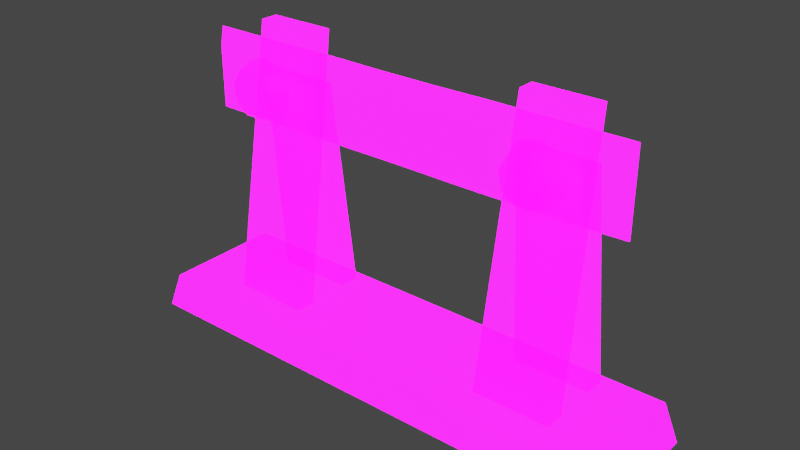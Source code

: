 # Source: MediumObstucle_Frac.blend  (saved by Blender 3.2.14; exported with 4.5.12 LTS)
import bpy
from mathutils import Matrix  # noqa: F401  (used for matrix-valued properties, if any)

bpy.ops.wm.read_factory_settings(use_empty=True)
scene = bpy.context.scene
scene.name = 'Scene'

# ---- collections
col_collection = bpy.data.collections.new('Collection'); scene.collection.children.link(col_collection)

# ---- images (referenced by path relative to the original .blend; pixels are not part of the script)
import os
ASSET_DIR = os.environ.get("B2B_ASSET_DIR", "")  # directory of the original .blend (textures are referenced by path, not embedded)
HERE = os.path.dirname(os.path.abspath(__file__))  # packed textures are extracted next to this script under _unpacked/

def load_image(name, relpath, width, height, colorspace="sRGB"):
    """Load a texture the original file referenced (path relative to the .blend, or extracted next to this script)."""
    p = next((c for c in (os.path.join(HERE, relpath), os.path.join(ASSET_DIR, relpath)) if relpath and os.path.exists(c)), "")
    if p:
        img = bpy.data.images.load(p, check_existing=True)
        img.name = name
    else:  # same state as the original file: an image datablock whose file is absent (Cycles renders it pink)
        img = bpy.data.images.new(name, width, height)
        img.source = "FILE"
        img.filepath = "//" + (relpath or name)
    img.colorspace_settings.name = colorspace
    return img
img_imphenziapalette01_256_gradientx4_png = load_image('ImphenziaPalette01-256-GradientX4.png', 'ImphenziaPalette01-256-GradientX4.png', 1024, 1024, 'sRGB')
img_imphenziapalette02_emission_png = load_image('ImphenziaPalette02-Emission.png', 'ImphenziaPalette02-Emission.png', 1024, 1024, 'sRGB')
img_imphenziapalette02_opacity_png = load_image('ImphenziaPalette02-Opacity.png', 'ImphenziaPalette02-Opacity.png', 1024, 1024, 'sRGB')

# ---- materials (node trees are filled in below, after node groups)
mat_gradient = bpy.data.materials.new('Gradient')
mat_gradient.alpha_threshold = 0.6481
mat_gradient.use_backface_culling = True
mat_gradient.use_raytrace_refraction = True
mat_gradient.use_screen_refraction = True
mat_gradient.use_sss_translucency = True
mat_gradient.thickness_mode = 'SLAB'
mat_gradient.use_thickness_from_shadow = True

# ---- node groups
ng_auto_smooth = bpy.data.node_groups.new('Auto Smooth', 'GeometryNodeTree')
_s = ng_auto_smooth.interface.new_socket(name='Geometry', in_out='OUTPUT', socket_type='NodeSocketGeometry')
_s = ng_auto_smooth.interface.new_socket(name='Geometry', in_out='INPUT', socket_type='NodeSocketGeometry')
_s = ng_auto_smooth.interface.new_socket(name='Angle', in_out='INPUT', socket_type='NodeSocketFloat')
_s.subtype = 'ANGLE'
_s.min_value = 0.0
_s.max_value = 3.142
ng_auto_smooth.is_modifier = True
_N = ng_auto_smooth.nodes; _L = ng_auto_smooth.links
n0 = _N.new('NodeGroupOutput'); n0.name = 'Group Output'; n0.location = (480, -100)
n1 = _N.new('NodeGroupInput'); n1.name = 'Group Input'; n1.location = (-420, -300)
n2 = _N.new('NodeGroupInput'); n2.name = 'Group Input.001'; n2.location = (-60, -100)
n3 = _N.new('GeometryNodeSetShadeSmooth'); n3.name = 'Set Shade Smooth'; n3.location = (120, -100)
n3.domain = 'EDGE'
n4 = _N.new('GeometryNodeSetShadeSmooth'); n4.name = 'Set Shade Smooth.001'; n4.location = (300, -100)
n5 = _N.new('GeometryNodeInputMeshEdgeAngle'); n5.name = 'Edge Angle'; n5.location = (-420, -220)
n6 = _N.new('GeometryNodeInputEdgeSmooth'); n6.name = 'Is Edge Smooth'; n6.location = (-60, -160)
n7 = _N.new('GeometryNodeInputShadeSmooth'); n7.name = 'Is Face Smooth'; n7.location = (-240, -340)
n8 = _N.new('FunctionNodeBooleanMath'); n8.name = 'Boolean Math'; n8.location = (-60, -220)
n9 = _N.new('FunctionNodeCompare'); n9.name = 'Compare'; n9.location = (-240, -180)
n9.operation = 'LESS_EQUAL'
_L.new(n5.outputs[0], n9.inputs[0])
_L.new(n4.outputs[0], n0.inputs[0])
_L.new(n1.outputs[1], n9.inputs[1])
_L.new(n9.outputs[0], n8.inputs[0])
_L.new(n7.outputs[0], n8.inputs[1])
_L.new(n2.outputs[0], n3.inputs[0])
_L.new(n6.outputs[0], n3.inputs[1])
_L.new(n3.outputs[0], n4.inputs[0])
_L.new(n8.outputs[0], n3.inputs[2])
n0.is_active_output = True

# ---- material node trees
mat_gradient.use_nodes = True; mat_gradient.node_tree.nodes.clear()
_N = mat_gradient.node_tree.nodes; _L = mat_gradient.node_tree.links
n0 = _N.new('ShaderNodeOutputMaterial'); n0.name = 'Material Output'; n0.location = (300, 300)
n1 = _N.new('ShaderNodeBsdfPrincipled'); n1.name = 'Principled BSDF'; n1.location = (10, 300)
n1.distribution = 'GGX'
n1.subsurface_method = 'BURLEY'
n1.inputs[3].default_value = 1.45
n1.inputs[28].default_value = 10.0
n2 = _N.new('ShaderNodeTexImage'); n2.name = 'Image Texture'; n2.location = (-460, 320)
n2.image = img_imphenziapalette01_256_gradientx4_png
n3 = _N.new('ShaderNodeTexImage'); n3.name = 'Image Texture.001'; n3.location = (-500, 0)
n3.image = img_imphenziapalette02_emission_png
n4 = _N.new('ShaderNodeTexImage'); n4.name = 'Image Texture.002'; n4.location = (-480, -300)
n4.image = img_imphenziapalette02_opacity_png
n5 = _N.new('ShaderNodeValue'); n5.name = 'Value'; n5.location = (300, 140)
n5.outputs[0].default_value = 0.0
_L.new(n1.outputs[0], n0.inputs[0])
_L.new(n2.outputs[0], n1.inputs[0])
_L.new(n3.outputs[0], n1.inputs[27])
_L.new(n4.outputs[0], n1.inputs[4])
_L.new(n5.outputs[0], n0.inputs[3])
n0.is_active_output = True

# ---- world
world_world = bpy.data.worlds.new('World'); scene.world = world_world
world_world.use_nodes = True; world_world.node_tree.nodes.clear()
_N = world_world.node_tree.nodes; _L = world_world.node_tree.links
n0 = _N.new('ShaderNodeOutputWorld'); n0.name = 'World Output'; n0.location = (300, 300)
n1 = _N.new('ShaderNodeBackground'); n1.name = 'Background'; n1.location = (10, 300)
n1.inputs[0].default_value = (0.05088, 0.05088, 0.05088, 1.0)
_L.new(n1.outputs[0], n0.inputs[0])
n0.is_active_output = True
world_world.color = (0.05088, 0.05088, 0.05088)
world_world.use_sun_shadow = False
world_world.sun_shadow_jitter_overblur = 0.0

# ---- meshes
me_cube = bpy.data.meshes.new('Cube')
me_cube.from_pydata([(3.559, -0.8816, 0.0), (3.559, 0.8816, 0.0), (3.37, 0.8347, 0.5202), (3.37, -0.8347, 0.5202), (-3.559, -0.8816, 0.0), (-3.559, 0.8816, 0.0), (-3.37, 0.8347, 0.5202), (-3.37, -0.8347, 0.5202), (0.0, 0.8816, 0.0), (0.0, -0.8816, 0.0), (0.0, 0.8347, 0.5202), (0.0, -0.8347, 0.5202)], [], [(8, 1, 0, 9), (10, 11, 3, 2), (1, 2, 3, 0), (8, 10, 2, 1), (9, 0, 3, 11), (8, 9, 4, 5), (10, 6, 7, 11), (5, 4, 7, 6), (8, 5, 6, 10), (9, 11, 7, 4)])
me_cube.polygons.foreach_set('use_smooth', [True] * 10)
_uv = me_cube.uv_layers.new(name='UVMap')
_uv.uv.foreach_set('vector', [0.2052, 0.5114, 0.2296, 0.5114, 0.2296, 0.5114, 0.2052, 0.5114, 0.2052, 0.5253, 0.2052, 0.5253, 0.2283, 0.5253, 0.2283, 0.5253, 0.2296, 0.5114, 0.2283, 0.5253, 0.2283, 0.5253, 0.2296, 0.5114, 0.2052, 0.5114, 0.2052, 0.5253, 0.2283, 0.5253, 0.2296, 0.5114, 0.2052, 0.5114, 0.2296, 0.5114, 0.2283, 0.5253, 0.2052, 0.5253, 0.2052, 0.5114, 0.2052, 0.5114, 0.2296, 0.5114, 0.2296, 0.5114, 0.2052, 0.5253, 0.2283, 0.5253, 0.2283, 0.5253, 0.2052, 0.5253, 0.2296, 0.5114, 0.2296, 0.5114, 0.2283, 0.5253, 0.2283, 0.5253, 0.2052, 0.5114, 0.2296, 0.5114, 0.2283, 0.5253, 0.2052, 0.5253, 0.2052, 0.5114, 0.2052, 0.5253, 0.2283, 0.5253, 0.2296, 0.5114])
me_cube.materials.append(mat_gradient)
me_cube.use_remesh_fix_poles = True
me_cube.use_remesh_preserve_attributes = False
me_cube.use_mirror_vertex_groups = False
me_cube.update()
me_cube_001 = bpy.data.meshes.new('Cube.001')
me_cube_001.from_pydata([(1.523, 0.4352, 4.188), (1.523, 0.1945, 4.188), (2.465, 0.4352, 4.188), (1.456, -0.1083, 0.4718), (1.456, -0.3833, 0.4718), (2.532, -0.1083, 0.4718), (2.532, -0.3833, 0.4718), (2.465, 0.1945, 4.188)], [], [(1, 0, 3, 4), (1, 7, 2, 0), (5, 3, 0, 2), (6, 4, 3, 5), (7, 6, 5, 2), (6, 7, 1, 4)])
me_cube_001.polygons.foreach_set('use_smooth', [True] * 6)
_uv = me_cube_001.uv_layers.new(name='UVMap')
_uv.uv.foreach_set('vector', [0.4022, 0.7409, 0.4022, 0.7409, 0.4009, 0.7294, 0.4009, 0.7294, 0.4022, 0.7409, 0.4205, 0.7409, 0.4205, 0.7409, 0.4022, 0.7409, 0.4218, 0.7294, 0.4009, 0.7294, 0.4022, 0.7409, 0.4205, 0.7409, 0.4218, 0.7294, 0.4009, 0.7294, 0.4009, 0.7294, 0.4218, 0.7294, 0.4205, 0.7409, 0.4218, 0.7294, 0.4218, 0.7294, 0.4205, 0.7409, 0.4218, 0.7294, 0.4205, 0.7409, 0.4022, 0.7409, 0.4009, 0.7294])
me_cube_001.materials.append(mat_gradient)
me_cube_001.use_remesh_fix_poles = True
me_cube_001.use_remesh_preserve_attributes = False
me_cube_001.use_mirror_vertex_groups = False
me_cube_001.update()
me_cube_002 = bpy.data.meshes.new('Cube.002')
me_cube_002.from_pydata([(3.085, 0.05912, 2.883), (2.823, -0.215, 3.028), (3.085, 0.05912, 4.011), (2.535, 0.06518, 2.887), (1.927, 0.08181, 2.894), (2.535, 0.06518, 4.007), (2.322, -0.2208, 3.031), (1.775, -0.2371, 3.034), (2.322, -0.2208, 3.862), (2.823, -0.215, 3.865), (1.775, -0.2371, 3.859), (1.12, -0.2584, 3.852), (1.927, 0.08181, 3.999), (1.22, 0.1049, 3.991), (0.399, 0.1215, 3.974), (1.22, 0.1049, 2.902), (0.399, 0.1215, 2.92), (1.12, -0.2584, 3.042), (0.365, -0.2733, 3.056), (0.365, -0.2733, 3.837), (0.0, -0.2733, 3.056), (0.0, -0.2733, 3.837), (0.0, 0.1215, 2.92), (-0.365, -0.2733, 3.056), (-1.12, -0.2584, 3.042), (-0.365, -0.2733, 3.837), (-0.399, 0.1215, 2.92), (-1.22, 0.1049, 2.902), (-0.399, 0.1215, 3.974), (-1.22, 0.1049, 3.991), (0.0, 0.1215, 3.974), (-1.927, 0.08181, 3.999), (-1.12, -0.2584, 3.852), (-1.775, -0.2371, 3.859), (-2.322, -0.2208, 3.862), (-1.775, -0.2371, 3.034), (-2.322, -0.2208, 3.031), (-1.927, 0.08181, 2.894), (-2.535, 0.06518, 2.887), (-3.085, 0.05912, 2.883), (-2.535, 0.06518, 4.007), (-3.085, 0.05912, 4.011), (-2.823, -0.215, 3.865), (-2.823, -0.215, 3.028)], [], [(1, 0, 2, 9), (3, 0, 1, 6), (0, 3, 5, 2), (4, 3, 6, 7), (3, 4, 12, 5), (6, 1, 9, 8), (7, 6, 8, 10), (5, 8, 9, 2), (12, 10, 8, 5), (13, 11, 10, 12), (17, 7, 10, 11), (4, 15, 13, 12), (14, 19, 11, 13), (15, 16, 14, 13), (15, 4, 7, 17), (16, 15, 17, 18), (18, 17, 11, 19), (19, 21, 20, 18), (18, 20, 22, 16), (25, 23, 20, 21), (23, 26, 22, 20), (26, 23, 24, 27), (23, 25, 32, 24), (27, 29, 28, 26), (22, 26, 28, 30), (28, 29, 32, 25), (28, 25, 21, 30), (14, 30, 21, 19), (22, 30, 14, 16), (29, 31, 33, 32), (37, 31, 29, 27), (24, 32, 33, 35), (31, 40, 34, 33), (35, 33, 34, 36), (27, 24, 35, 37), (37, 35, 36, 38), (38, 40, 31, 37), (39, 41, 40, 38), (38, 36, 43, 39), (40, 41, 42, 34), (43, 42, 41, 39), (36, 34, 42, 43)])
me_cube_002.polygons.foreach_set('use_smooth', [True] * 42)
_uv = me_cube_002.uv_layers.new(name='UVMap')
_uv.uv.foreach_set('vector', [0.235, 0.8515, 0.235, 0.8515, 0.235, 0.8515, 0.235, 0.8515, 0.2373, 0.865, 0.241, 0.865, 0.241, 0.865, 0.2373, 0.865, 0.241, 0.865, 0.2373, 0.865, 0.2373, 0.865, 0.241, 0.865, 0.04659, 0.9876, 0.05029, 0.9876, 0.05029, 0.9876, 0.04659, 0.9876, 0.05029, 0.9876, 0.04659, 0.9876, 0.04659, 0.9876, 0.05029, 0.9876, 0.2376, 0.8549, 0.2413, 0.8549, 0.2413, 0.8549, 0.2376, 0.8549, 0.2861, 0.9594, 0.2898, 0.9594, 0.2898, 0.9594, 0.2861, 0.9594, 0.2373, 0.865, 0.2373, 0.865, 0.241, 0.865, 0.241, 0.865, 0.04659, 0.9876, 0.04659, 0.9876, 0.05029, 0.9876, 0.05029, 0.9876, 0.2299, 0.865, 0.2299, 0.865, 0.2336, 0.865, 0.2336, 0.865, 0.2302, 0.8549, 0.2339, 0.8549, 0.2339, 0.8549, 0.2302, 0.8549, 0.2336, 0.865, 0.2299, 0.865, 0.2299, 0.865, 0.2336, 0.865, 0.03919, 0.9876, 0.03919, 0.9876, 0.04289, 0.9876, 0.04289, 0.9876, 0.04289, 0.9876, 0.03919, 0.9876, 0.03919, 0.9876, 0.04289, 0.9876, 0.2299, 0.865, 0.2336, 0.865, 0.2336, 0.865, 0.2299, 0.865, 0.03919, 0.9876, 0.04289, 0.9876, 0.04289, 0.9876, 0.03919, 0.9876, 0.2787, 0.9594, 0.2824, 0.9594, 0.2824, 0.9594, 0.2787, 0.9594, 0.2265, 0.8549, 0.2265, 0.8549, 0.2265, 0.8549, 0.2265, 0.8549, 0.2262, 0.865, 0.2262, 0.865, 0.2262, 0.865, 0.2262, 0.865, 0.2265, 0.8549, 0.2265, 0.8549, 0.2265, 0.8549, 0.2265, 0.8549, 0.2262, 0.865, 0.2262, 0.865, 0.2262, 0.865, 0.2262, 0.865, 0.03919, 0.9876, 0.03919, 0.9876, 0.04289, 0.9876, 0.04289, 0.9876, 0.2787, 0.9594, 0.2787, 0.9594, 0.2824, 0.9594, 0.2824, 0.9594, 0.04289, 0.9876, 0.04289, 0.9876, 0.03919, 0.9876, 0.03919, 0.9876, 0.2262, 0.865, 0.2262, 0.865, 0.2262, 0.865, 0.2262, 0.865, 0.03919, 0.9876, 0.04289, 0.9876, 0.04289, 0.9876, 0.03919, 0.9876, 0.2262, 0.865, 0.2262, 0.865, 0.2262, 0.865, 0.2262, 0.865, 0.2262, 0.865, 0.2262, 0.865, 0.2262, 0.865, 0.2262, 0.865, 0.2262, 0.865, 0.2262, 0.865, 0.2262, 0.865, 0.2262, 0.865, 0.2299, 0.865, 0.2336, 0.865, 0.2336, 0.865, 0.2299, 0.865, 0.2336, 0.865, 0.2336, 0.865, 0.2299, 0.865, 0.2299, 0.865, 0.2302, 0.8549, 0.2302, 0.8549, 0.2339, 0.8549, 0.2339, 0.8549, 0.04659, 0.9876, 0.05029, 0.9876, 0.05029, 0.9876, 0.04659, 0.9876, 0.2861, 0.9594, 0.2861, 0.9594, 0.2898, 0.9594, 0.2898, 0.9594, 0.2299, 0.865, 0.2299, 0.865, 0.2336, 0.865, 0.2336, 0.865, 0.04659, 0.9876, 0.04659, 0.9876, 0.05029, 0.9876, 0.05029, 0.9876, 0.05029, 0.9876, 0.05029, 0.9876, 0.04659, 0.9876, 0.04659, 0.9876, 0.241, 0.865, 0.241, 0.865, 0.2373, 0.865, 0.2373, 0.865, 0.2373, 0.865, 0.2373, 0.865, 0.241, 0.865, 0.241, 0.865, 0.2373, 0.865, 0.241, 0.865, 0.241, 0.865, 0.2373, 0.865, 0.235, 0.8515, 0.235, 0.8515, 0.235, 0.8515, 0.235, 0.8515, 0.2376, 0.8549, 0.2376, 0.8549, 0.2413, 0.8549, 0.2413, 0.8549])
me_cube_002.materials.append(mat_gradient)
me_cube_002.use_remesh_fix_poles = True
me_cube_002.use_remesh_preserve_attributes = False
me_cube_002.use_mirror_vertex_groups = False
me_cube_002.update()
me_cube_003 = bpy.data.meshes.new('Cube.003')
me_cube_003.from_pydata([(2.532, 0.4949, 0.4718), (2.465, 0.1945, 3.475), (1.456, 0.4949, 0.4718), (2.532, 0.77, 0.4718), (2.465, 0.4352, 3.475), (1.456, 0.77, 0.4718), (1.523, 0.4352, 3.475), (1.523, 0.1945, 3.475)], [], [(1, 0, 3, 4), (0, 1, 7, 2), (0, 2, 5, 3), (3, 5, 6, 4), (2, 7, 6, 5), (7, 1, 4, 6)])
me_cube_003.polygons.foreach_set('use_smooth', [True] * 6)
_uv = me_cube_003.uv_layers.new(name='UVMap')
_uv.uv.foreach_set('vector', [0.4208, 0.7418, 0.4221, 0.7282, 0.4221, 0.7282, 0.4208, 0.7418, 0.4221, 0.7282, 0.4208, 0.7418, 0.4025, 0.7418, 0.4012, 0.7282, 0.4221, 0.7282, 0.4012, 0.7282, 0.4012, 0.7282, 0.4221, 0.7282, 0.4221, 0.7282, 0.4012, 0.7282, 0.4025, 0.7418, 0.4208, 0.7418, 0.4012, 0.7282, 0.4025, 0.7418, 0.4025, 0.7418, 0.4012, 0.7282, 0.4025, 0.7418, 0.4208, 0.7418, 0.4208, 0.7418, 0.4025, 0.7418])
me_cube_003.materials.append(mat_gradient)
me_cube_003.use_remesh_fix_poles = True
me_cube_003.use_remesh_preserve_attributes = False
me_cube_003.use_mirror_vertex_groups = False
me_cube_003.update()
me_cube_004 = bpy.data.meshes.new('Cube.004')
me_cube_004.from_pydata([(2.048, -0.1985, 3.86), (2.314, -0.1985, 3.764), (2.048, -0.4468, 3.772), (1.782, -0.1985, 3.764), (1.641, -0.1985, 3.519), (1.839, -0.4468, 3.696), (1.728, -0.4468, 3.503), (1.767, -0.4468, 3.284), (1.937, -0.4468, 3.141), (1.69, -0.1985, 3.24), (1.907, -0.1985, 3.058), (2.19, -0.1985, 3.058), (2.407, -0.1985, 3.24), (2.159, -0.4468, 3.141), (2.33, -0.4468, 3.284), (2.368, -0.4468, 3.503), (2.257, -0.4468, 3.696), (2.456, -0.1985, 3.519)], [], [(0, 1, 17, 12, 11, 10, 9, 4, 3), (0, 2, 16, 1), (3, 5, 2, 0), (4, 6, 5, 3), (16, 2, 5, 6, 7, 8, 13, 14, 15), (9, 7, 6, 4), (10, 8, 7, 9), (11, 13, 8, 10), (12, 14, 13, 11), (17, 15, 14, 12), (1, 16, 15, 17)])
me_cube_004.polygons.foreach_set('use_smooth', [True] * 11)
_uv = me_cube_004.uv_layers.new(name='UVMap')
_uv.uv.foreach_set('vector', [0.2356, 0.5159, 0.2326, 0.5157, 0.2251, 0.5153, 0.2165, 0.5149, 0.2108, 0.5146, 0.2108, 0.5146, 0.2165, 0.5149, 0.2251, 0.5153, 0.2326, 0.5157, 0.2356, 0.5159, 0.2318, 0.5266, 0.2296, 0.5264, 0.2326, 0.5157, 0.2326, 0.5157, 0.2296, 0.5264, 0.2318, 0.5266, 0.2356, 0.5159, 0.2251, 0.5153, 0.2239, 0.5262, 0.2296, 0.5264, 0.2326, 0.5157, 0.2296, 0.5264, 0.2318, 0.5266, 0.2296, 0.5264, 0.2239, 0.5262, 0.2175, 0.5258, 0.2134, 0.5256, 0.2134, 0.5256, 0.2175, 0.5258, 0.2239, 0.5262, 0.2165, 0.5149, 0.2175, 0.5258, 0.2239, 0.5262, 0.2251, 0.5153, 0.2108, 0.5146, 0.2134, 0.5256, 0.2175, 0.5258, 0.2165, 0.5149, 0.2108, 0.5146, 0.2134, 0.5256, 0.2134, 0.5256, 0.2108, 0.5146, 0.2165, 0.5149, 0.2175, 0.5258, 0.2134, 0.5256, 0.2108, 0.5146, 0.2251, 0.5153, 0.2239, 0.5262, 0.2175, 0.5258, 0.2165, 0.5149, 0.2326, 0.5157, 0.2296, 0.5264, 0.2239, 0.5262, 0.2251, 0.5153])
me_cube_004.materials.append(mat_gradient)
me_cube_004.use_remesh_fix_poles = True
me_cube_004.use_remesh_preserve_attributes = False
me_cube_004.use_mirror_vertex_groups = False
me_cube_004.update()
me_cube_005 = bpy.data.meshes.new('Cube.005')
me_cube_005.from_pydata([(-1.523, 0.4352, 4.188), (-1.523, 0.1945, 4.188), (-2.465, 0.4352, 4.188), (-1.456, -0.1083, 0.4718), (-1.456, -0.3833, 0.4718), (-2.532, -0.1083, 0.4718), (-2.532, -0.3833, 0.4718), (-2.465, 0.1945, 4.188)], [], [(1, 4, 3, 0), (1, 0, 2, 7), (5, 2, 0, 3), (6, 5, 3, 4), (7, 2, 5, 6), (6, 4, 1, 7)])
me_cube_005.polygons.foreach_set('use_smooth', [True] * 6)
_uv = me_cube_005.uv_layers.new(name='UVMap')
_uv.uv.foreach_set('vector', [0.4022, 0.7409, 0.4009, 0.7294, 0.4009, 0.7294, 0.4022, 0.7409, 0.4022, 0.7409, 0.4022, 0.7409, 0.4205, 0.7409, 0.4205, 0.7409, 0.4218, 0.7294, 0.4205, 0.7409, 0.4022, 0.7409, 0.4009, 0.7294, 0.4218, 0.7294, 0.4218, 0.7294, 0.4009, 0.7294, 0.4009, 0.7294, 0.4205, 0.7409, 0.4205, 0.7409, 0.4218, 0.7294, 0.4218, 0.7294, 0.4218, 0.7294, 0.4009, 0.7294, 0.4022, 0.7409, 0.4205, 0.7409])
me_cube_005.materials.append(mat_gradient)
me_cube_005.use_remesh_fix_poles = True
me_cube_005.use_remesh_preserve_attributes = False
me_cube_005.use_mirror_vertex_groups = False
me_cube_005.update()
me_cube_006 = bpy.data.meshes.new('Cube.006')
me_cube_006.from_pydata([(-2.532, 0.4949, 0.4718), (-2.465, 0.1945, 3.475), (-1.456, 0.4949, 0.4718), (-2.532, 0.77, 0.4718), (-2.465, 0.4352, 3.475), (-1.456, 0.77, 0.4718), (-1.523, 0.4352, 3.475), (-1.523, 0.1945, 3.475)], [], [(1, 4, 3, 0), (0, 2, 7, 1), (0, 3, 5, 2), (3, 4, 6, 5), (2, 5, 6, 7), (7, 6, 4, 1)])
me_cube_006.polygons.foreach_set('use_smooth', [True] * 6)
_uv = me_cube_006.uv_layers.new(name='UVMap')
_uv.uv.foreach_set('vector', [0.4208, 0.7418, 0.4208, 0.7418, 0.4221, 0.7282, 0.4221, 0.7282, 0.4221, 0.7282, 0.4012, 0.7282, 0.4025, 0.7418, 0.4208, 0.7418, 0.4221, 0.7282, 0.4221, 0.7282, 0.4012, 0.7282, 0.4012, 0.7282, 0.4221, 0.7282, 0.4208, 0.7418, 0.4025, 0.7418, 0.4012, 0.7282, 0.4012, 0.7282, 0.4012, 0.7282, 0.4025, 0.7418, 0.4025, 0.7418, 0.4025, 0.7418, 0.4025, 0.7418, 0.4208, 0.7418, 0.4208, 0.7418])
me_cube_006.materials.append(mat_gradient)
me_cube_006.use_remesh_fix_poles = True
me_cube_006.use_remesh_preserve_attributes = False
me_cube_006.use_mirror_vertex_groups = False
me_cube_006.update()
me_cube_007 = bpy.data.meshes.new('Cube.007')
me_cube_007.from_pydata([(-2.048, -0.1985, 3.86), (-2.314, -0.1985, 3.764), (-2.048, -0.4468, 3.772), (-1.782, -0.1985, 3.764), (-1.641, -0.1985, 3.519), (-1.839, -0.4468, 3.696), (-1.728, -0.4468, 3.503), (-1.767, -0.4468, 3.284), (-1.937, -0.4468, 3.141), (-1.69, -0.1985, 3.24), (-1.907, -0.1985, 3.058), (-2.19, -0.1985, 3.058), (-2.407, -0.1985, 3.24), (-2.159, -0.4468, 3.141), (-2.33, -0.4468, 3.284), (-2.368, -0.4468, 3.503), (-2.257, -0.4468, 3.696), (-2.456, -0.1985, 3.519)], [], [(0, 3, 4, 9, 10, 11, 12, 17, 1), (0, 1, 16, 2), (3, 0, 2, 5), (4, 3, 5, 6), (16, 15, 14, 13, 8, 7, 6, 5, 2), (9, 4, 6, 7), (10, 9, 7, 8), (11, 10, 8, 13), (12, 11, 13, 14), (17, 12, 14, 15), (1, 17, 15, 16)])
me_cube_007.polygons.foreach_set('use_smooth', [True] * 11)
_uv = me_cube_007.uv_layers.new(name='UVMap')
_uv.uv.foreach_set('vector', [0.2356, 0.5159, 0.2326, 0.5157, 0.2251, 0.5153, 0.2165, 0.5149, 0.2108, 0.5146, 0.2108, 0.5146, 0.2165, 0.5149, 0.2251, 0.5153, 0.2326, 0.5157, 0.2356, 0.5159, 0.2326, 0.5157, 0.2296, 0.5264, 0.2318, 0.5266, 0.2326, 0.5157, 0.2356, 0.5159, 0.2318, 0.5266, 0.2296, 0.5264, 0.2251, 0.5153, 0.2326, 0.5157, 0.2296, 0.5264, 0.2239, 0.5262, 0.2296, 0.5264, 0.2239, 0.5262, 0.2175, 0.5258, 0.2134, 0.5256, 0.2134, 0.5256, 0.2175, 0.5258, 0.2239, 0.5262, 0.2296, 0.5264, 0.2318, 0.5266, 0.2165, 0.5149, 0.2251, 0.5153, 0.2239, 0.5262, 0.2175, 0.5258, 0.2108, 0.5146, 0.2165, 0.5149, 0.2175, 0.5258, 0.2134, 0.5256, 0.2108, 0.5146, 0.2108, 0.5146, 0.2134, 0.5256, 0.2134, 0.5256, 0.2165, 0.5149, 0.2108, 0.5146, 0.2134, 0.5256, 0.2175, 0.5258, 0.2251, 0.5153, 0.2165, 0.5149, 0.2175, 0.5258, 0.2239, 0.5262, 0.2326, 0.5157, 0.2251, 0.5153, 0.2239, 0.5262, 0.2296, 0.5264])
me_cube_007.materials.append(mat_gradient)
me_cube_007.use_remesh_fix_poles = True
me_cube_007.use_remesh_preserve_attributes = False
me_cube_007.use_mirror_vertex_groups = False
me_cube_007.update()

# ---- objects
ob_obstucle = bpy.data.objects.new('Obstucle', me_cube)
ob_obstucle_001 = bpy.data.objects.new('Obstucle.001', me_cube_001)
ob_obstucle_002 = bpy.data.objects.new('Obstucle.002', me_cube_002)
ob_obstucle_003 = bpy.data.objects.new('Obstucle.003', me_cube_003)
ob_obstucle_004 = bpy.data.objects.new('Obstucle.004', me_cube_004)
ob_obstucle_005 = bpy.data.objects.new('Obstucle.005', me_cube_005)
ob_obstucle_006 = bpy.data.objects.new('Obstucle.006', me_cube_006)
ob_obstucle_007 = bpy.data.objects.new('Obstucle.007', me_cube_007)

# ---- transforms, parenting, visibility, modifiers, constraints
ob_obstucle.location = (0.0, 0.0, 0.0)
ob_obstucle.lineart.crease_threshold = 0.0
_m = ob_obstucle.modifiers.new('Auto Smooth', 'NODES')
_m.node_group = ng_auto_smooth
_gi = [s.identifier for s in ng_auto_smooth.interface.items_tree if s.item_type == 'SOCKET' and s.in_out == 'INPUT']
_m[_gi[1]] = 0.5236  # Angle
ob_obstucle_001.location = (0.0, 0.0, 0.0)
ob_obstucle_001.lineart.crease_threshold = 0.0
_m = ob_obstucle_001.modifiers.new('Auto Smooth', 'NODES')
_m.node_group = ng_auto_smooth
_gi = [s.identifier for s in ng_auto_smooth.interface.items_tree if s.item_type == 'SOCKET' and s.in_out == 'INPUT']
_m[_gi[1]] = 0.5236  # Angle
ob_obstucle_002.location = (0.0, 0.0, 0.0)
ob_obstucle_002.lineart.crease_threshold = 0.0
_m = ob_obstucle_002.modifiers.new('Auto Smooth', 'NODES')
_m.node_group = ng_auto_smooth
_gi = [s.identifier for s in ng_auto_smooth.interface.items_tree if s.item_type == 'SOCKET' and s.in_out == 'INPUT']
_m[_gi[1]] = 0.5236  # Angle
ob_obstucle_003.location = (0.0, 0.0, 0.0)
ob_obstucle_003.lineart.crease_threshold = 0.0
_m = ob_obstucle_003.modifiers.new('Auto Smooth', 'NODES')
_m.node_group = ng_auto_smooth
_gi = [s.identifier for s in ng_auto_smooth.interface.items_tree if s.item_type == 'SOCKET' and s.in_out == 'INPUT']
_m[_gi[1]] = 0.5236  # Angle
ob_obstucle_004.location = (0.0, 0.0, 0.0)
ob_obstucle_004.lineart.crease_threshold = 0.0
_m = ob_obstucle_004.modifiers.new('Auto Smooth', 'NODES')
_m.node_group = ng_auto_smooth
_gi = [s.identifier for s in ng_auto_smooth.interface.items_tree if s.item_type == 'SOCKET' and s.in_out == 'INPUT']
_m[_gi[1]] = 0.5236  # Angle
ob_obstucle_005.location = (0.0, 0.0, 0.0)
ob_obstucle_005.lineart.crease_threshold = 0.0
_m = ob_obstucle_005.modifiers.new('Auto Smooth', 'NODES')
_m.node_group = ng_auto_smooth
_gi = [s.identifier for s in ng_auto_smooth.interface.items_tree if s.item_type == 'SOCKET' and s.in_out == 'INPUT']
_m[_gi[1]] = 0.5236  # Angle
ob_obstucle_006.location = (0.0, 0.0, 0.0)
ob_obstucle_006.lineart.crease_threshold = 0.0
_m = ob_obstucle_006.modifiers.new('Auto Smooth', 'NODES')
_m.node_group = ng_auto_smooth
_gi = [s.identifier for s in ng_auto_smooth.interface.items_tree if s.item_type == 'SOCKET' and s.in_out == 'INPUT']
_m[_gi[1]] = 0.5236  # Angle
ob_obstucle_007.location = (0.0, 0.0, 0.0)
ob_obstucle_007.lineart.crease_threshold = 0.0
_m = ob_obstucle_007.modifiers.new('Auto Smooth', 'NODES')
_m.node_group = ng_auto_smooth
_gi = [s.identifier for s in ng_auto_smooth.interface.items_tree if s.item_type == 'SOCKET' and s.in_out == 'INPUT']
_m[_gi[1]] = 0.5236  # Angle

# ---- collection membership
col_collection.objects.link(ob_obstucle)
col_collection.objects.link(ob_obstucle_001)
col_collection.objects.link(ob_obstucle_002)
col_collection.objects.link(ob_obstucle_003)
col_collection.objects.link(ob_obstucle_004)
col_collection.objects.link(ob_obstucle_005)
col_collection.objects.link(ob_obstucle_006)
col_collection.objects.link(ob_obstucle_007)

# ---- scene / render settings (as saved in the file)
scene.frame_start = 1; scene.frame_end = 250; scene.frame_set(0)
scene.render.engine = 'BLENDER_EEVEE_NEXT'
scene.cycles.use_denoising = False
scene.cycles.samples = 128
scene.cycles.sampling_pattern = 'TABULATED_SOBOL'
scene.cycles.use_adaptive_sampling = False
scene.cycles.use_light_tree = False
scene.eevee.use_gtao = True
scene.view_settings.view_transform = 'Filmic'
bpy.context.view_layer.update()

# ---- added for rendering (the .blend has no active camera and no usable light): camera, sun
cam_auto = bpy.data.cameras.new('AutoCamera')
cam_auto.lens = 50.0
cam_auto.sensor_width = 36.0
cam_auto.clip_end = 1000.0
ob_auto_camera = bpy.data.objects.new('AutoCamera', cam_auto)
scene.collection.objects.link(ob_auto_camera)
ob_auto_camera.location = (7.81415, -9.37698, 8.34541)
ob_auto_camera.rotation_euler = (1.09748, -7.21219e-08, 0.694738)
scene.camera = ob_auto_camera
light_auto_sun = bpy.data.lights.new('AutoSun', 'SUN')
light_auto_sun.energy = 3.0
light_auto_sun.angle = 0.0523599
ob_auto_sun = bpy.data.objects.new('AutoSun', light_auto_sun)
scene.collection.objects.link(ob_auto_sun)
ob_auto_sun.rotation_euler = (0.872665, 0.174533, 0.523599)
bpy.context.view_layer.update()
